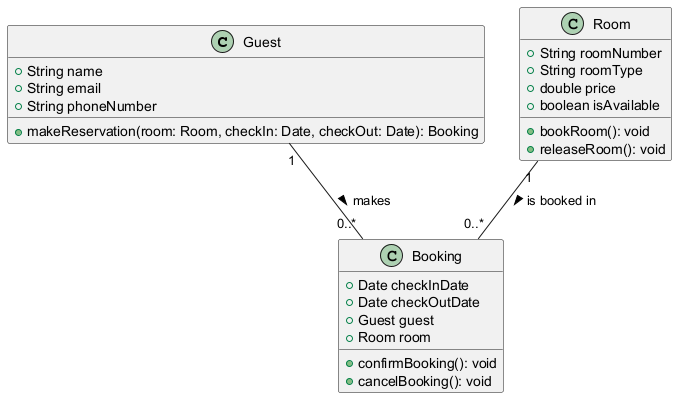

The diagram above was rendered by PlantUML. Its source (embedded in the PNG):
@startuml
class Guest {
    +String name
    +String email
    +String phoneNumber
    +makeReservation(room: Room, checkIn: Date, checkOut: Date): Booking
}

class Room {
    +String roomNumber
    +String roomType
    +double price
    +boolean isAvailable
    +bookRoom(): void
    +releaseRoom(): void
}

class Booking {
    +Date checkInDate
    +Date checkOutDate
    +Guest guest
    +Room room
    +confirmBooking(): void
    +cancelBooking(): void
}

Guest "1" -- "0..*" Booking : makes >
Room "1" -- "0..*" Booking : is booked in >
@enduml